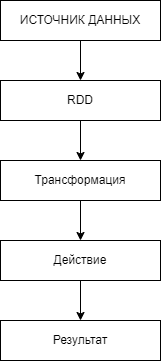

The diagram above was exported from draw.io. Its source (the exported page's mxGraphModel, read from the mxfile embedded in the PNG):
<mxGraphModel dx="1434" dy="780" grid="1" gridSize="10" guides="1" tooltips="1" connect="1" arrows="1" fold="1" page="1" pageScale="1" pageWidth="1654" pageHeight="2336" math="0" shadow="0">
  <root>
    <mxCell id="0" />
    <mxCell id="1" parent="0" />
    <mxCell id="eYrGA0uOuSiDf3QR6BxT-6" style="edgeStyle=orthogonalEdgeStyle;rounded=0;orthogonalLoop=1;jettySize=auto;html=1;" edge="1" parent="1" source="eYrGA0uOuSiDf3QR6BxT-1" target="eYrGA0uOuSiDf3QR6BxT-2">
      <mxGeometry relative="1" as="geometry" />
    </mxCell>
    <mxCell id="eYrGA0uOuSiDf3QR6BxT-1" value="ИСТОЧНИК ДАННЫХ" style="rounded=0;whiteSpace=wrap;html=1;" vertex="1" parent="1">
      <mxGeometry x="600" y="240" width="160" height="40" as="geometry" />
    </mxCell>
    <mxCell id="eYrGA0uOuSiDf3QR6BxT-7" style="edgeStyle=orthogonalEdgeStyle;rounded=0;orthogonalLoop=1;jettySize=auto;html=1;entryX=0.5;entryY=0;entryDx=0;entryDy=0;" edge="1" parent="1" source="eYrGA0uOuSiDf3QR6BxT-2" target="eYrGA0uOuSiDf3QR6BxT-3">
      <mxGeometry relative="1" as="geometry" />
    </mxCell>
    <mxCell id="eYrGA0uOuSiDf3QR6BxT-2" value="RDD" style="rounded=0;whiteSpace=wrap;html=1;" vertex="1" parent="1">
      <mxGeometry x="600" y="320" width="160" height="40" as="geometry" />
    </mxCell>
    <mxCell id="eYrGA0uOuSiDf3QR6BxT-8" style="edgeStyle=orthogonalEdgeStyle;rounded=0;orthogonalLoop=1;jettySize=auto;html=1;entryX=0.5;entryY=0;entryDx=0;entryDy=0;" edge="1" parent="1" source="eYrGA0uOuSiDf3QR6BxT-3" target="eYrGA0uOuSiDf3QR6BxT-4">
      <mxGeometry relative="1" as="geometry" />
    </mxCell>
    <mxCell id="eYrGA0uOuSiDf3QR6BxT-3" value="Трансформация" style="rounded=0;whiteSpace=wrap;html=1;" vertex="1" parent="1">
      <mxGeometry x="600" y="400" width="160" height="40" as="geometry" />
    </mxCell>
    <mxCell id="eYrGA0uOuSiDf3QR6BxT-9" style="edgeStyle=orthogonalEdgeStyle;rounded=0;orthogonalLoop=1;jettySize=auto;html=1;entryX=0.5;entryY=0;entryDx=0;entryDy=0;" edge="1" parent="1" source="eYrGA0uOuSiDf3QR6BxT-4" target="eYrGA0uOuSiDf3QR6BxT-5">
      <mxGeometry relative="1" as="geometry" />
    </mxCell>
    <mxCell id="eYrGA0uOuSiDf3QR6BxT-4" value="Действие" style="rounded=0;whiteSpace=wrap;html=1;" vertex="1" parent="1">
      <mxGeometry x="600" y="480" width="160" height="40" as="geometry" />
    </mxCell>
    <mxCell id="eYrGA0uOuSiDf3QR6BxT-5" value="Результат" style="rounded=0;whiteSpace=wrap;html=1;" vertex="1" parent="1">
      <mxGeometry x="600" y="560" width="160" height="40" as="geometry" />
    </mxCell>
  </root>
</mxGraphModel>